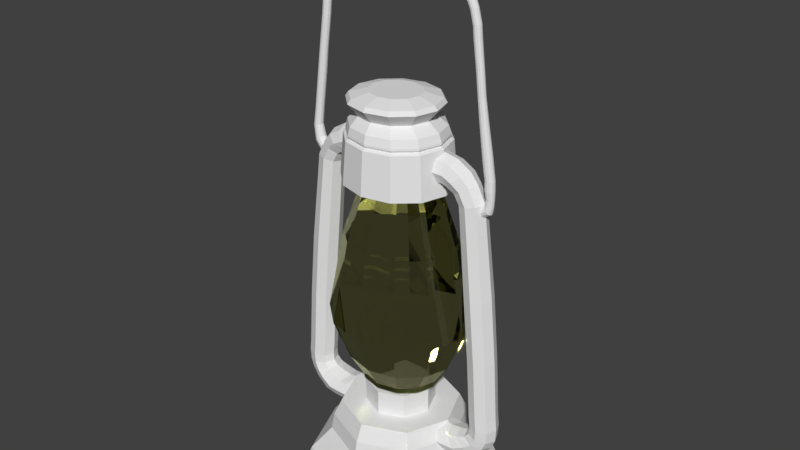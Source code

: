 # Source: lantern.blend  (saved by Blender 2.77.0; exported with 4.5.12 LTS)
import bpy
from mathutils import Matrix  # noqa: F401  (used for matrix-valued properties, if any)

bpy.ops.wm.read_factory_settings(use_empty=True)
scene = bpy.context.scene
scene.name = 'Scene'

# ---- collections
col_collection_1 = bpy.data.collections.new('Collection 1'); scene.collection.children.link(col_collection_1)

# ---- materials (node trees are filled in below, after node groups)
mat_lanternglass = bpy.data.materials.new('lanternglass')
mat_lanternglass.alpha_threshold = 0.0
mat_lanternglass.diffuse_color = (0.6038, 0.5249, 0.06738, 1.0)
mat_lanternglass.roughness = 0.5
mat_lanternbase = bpy.data.materials.new('lanternBase')
mat_lanternbase.alpha_threshold = 0.0
mat_lanternbase.diffuse_color = (0.2195, 0.1248, 0.04231, 1.0)
mat_lanternbase.specular_color = (0.0, 0.0, 0.0)
mat_lanternbase.roughness = 0.5
mat_woodlanter = bpy.data.materials.new('woodLanter')
mat_woodlanter.alpha_threshold = 0.0
mat_woodlanter.diffuse_color = (0.07668, 0.05069, 0.01186, 1.0)
mat_woodlanter.specular_color = (0.0, 0.0, 0.0)
mat_woodlanter.roughness = 0.5
mat_handlelantern = bpy.data.materials.new('handleLantern')
mat_handlelantern.alpha_threshold = 0.0
mat_handlelantern.diffuse_color = (0.137, 0.07641, 0.0173, 1.0)
mat_handlelantern.specular_color = (0.0, 0.0, 0.0)
mat_handlelantern.roughness = 0.5
mat_metalliclanter = bpy.data.materials.new('metallicLanter')
mat_metalliclanter.alpha_threshold = 0.0
mat_metalliclanter.diffuse_color = (0.03511, 0.03247, 0.01091, 1.0)
mat_metalliclanter.specular_color = (0.0, 0.0, 0.0)
mat_metalliclanter.roughness = 0.5

# ---- material node trees
mat_lanternglass.use_nodes = True; mat_lanternglass.node_tree.nodes.clear()
_N = mat_lanternglass.node_tree.nodes; _L = mat_lanternglass.node_tree.links
n0 = _N.new('ShaderNodeOutputMaterial'); n0.name = 'Material Output'; n0.location = (300, 300)
n1 = _N.new('ShaderNodeBsdfGlass'); n1.name = 'Glass BSDF'; n1.location = (10, 300)
n1.distribution = 'BECKMANN'
n1.inputs[0].default_value = (0.8, 0.7986, 0.5047, 1.0)
n1.inputs[2].default_value = 1.45
n2 = _N.new('ShaderNodeBsdfGlass'); n2.name = 'Glass BSDF.001'; n2.location = (100, 200)
n2.distribution = 'BECKMANN'
n2.inputs[2].default_value = 1.45
_L.new(n1.outputs[0], n0.inputs[0])
_L.new(n2.outputs[0], n0.inputs[1])
n0.is_active_output = True
mat_lanternbase.use_nodes = True; mat_lanternbase.node_tree.nodes.clear()
_N = mat_lanternbase.node_tree.nodes; _L = mat_lanternbase.node_tree.links
n0 = _N.new('ShaderNodeOutputMaterial'); n0.name = 'Material Output'; n0.location = (300, 300)
n1 = _N.new('ShaderNodeBsdfDiffuse'); n1.name = 'Diffuse BSDF'; n1.location = (10, 300)
n2 = _N.new('ShaderNodeBsdfDiffuse'); n2.name = 'Diffuse BSDF.001'; n2.location = (100, 200)
n2.inputs[0].default_value = (0.2199, 0.1237, 0.04295, 1.0)
_L.new(n1.outputs[0], n0.inputs[0])
_L.new(n2.outputs[0], n0.inputs[1])
n0.is_active_output = True
mat_woodlanter.use_nodes = True; mat_woodlanter.node_tree.nodes.clear()
_N = mat_woodlanter.node_tree.nodes; _L = mat_woodlanter.node_tree.links
n0 = _N.new('ShaderNodeOutputMaterial'); n0.name = 'Material Output'; n0.location = (300, 300)
n1 = _N.new('ShaderNodeBsdfDiffuse'); n1.name = 'Diffuse BSDF'; n1.location = (10, 300)
n2 = _N.new('ShaderNodeBsdfDiffuse'); n2.name = 'Diffuse BSDF.001'; n2.location = (100, 200)
n2.inputs[0].default_value = (0.1043, 0.06856, 0.01553, 1.0)
_L.new(n1.outputs[0], n0.inputs[0])
_L.new(n2.outputs[0], n0.inputs[1])
n0.is_active_output = True
mat_handlelantern.use_nodes = True; mat_handlelantern.node_tree.nodes.clear()
_N = mat_handlelantern.node_tree.nodes; _L = mat_handlelantern.node_tree.links
n0 = _N.new('ShaderNodeOutputMaterial'); n0.name = 'Material Output'; n0.location = (300, 300)
n1 = _N.new('ShaderNodeBsdfDiffuse'); n1.name = 'Diffuse BSDF'; n1.location = (10, 300)
n2 = _N.new('ShaderNodeBsdfDiffuse'); n2.name = 'Diffuse BSDF.001'; n2.location = (100, 200)
n2.inputs[0].default_value = (0.1356, 0.07619, 0.01764, 1.0)
_L.new(n1.outputs[0], n0.inputs[0])
_L.new(n2.outputs[0], n0.inputs[1])
n0.is_active_output = True
mat_metalliclanter.use_nodes = True; mat_metalliclanter.node_tree.nodes.clear()
_N = mat_metalliclanter.node_tree.nodes; _L = mat_metalliclanter.node_tree.links
n0 = _N.new('ShaderNodeOutputMaterial'); n0.name = 'Material Output'; n0.location = (300, 300)
n1 = _N.new('ShaderNodeBsdfDiffuse'); n1.name = 'Diffuse BSDF'; n1.location = (10, 300)
_L.new(n1.outputs[0], n0.inputs[0])
n0.is_active_output = True

# ---- world
world_world = bpy.data.worlds.new('World'); scene.world = world_world
world_world.color = (0.05088, 0.05088, 0.05088)
world_world.use_sun_shadow = False
world_world.sun_shadow_jitter_overblur = 0.0
world_world.cycles.sampling_method = 'MANUAL'

# ---- meshes
me_cylinder_002 = bpy.data.meshes.new('Cylinder.002')
me_cylinder_002.from_pydata([(1.336, 1.486, -0.05913), (1.27, 1.898, -0.05136), (1.368, 1.491, -0.0504), (1.299, 1.903, -0.04367), (1.392, 1.495, -0.02654), (1.319, 1.906, -0.02266), (1.4, 1.496, 0.006043), (1.327, 1.907, 0.006043), (1.392, 1.495, 0.03863), (1.319, 1.906, 0.03474), (1.368, 1.491, 0.06248), (1.299, 1.903, 0.05575), (1.336, 1.486, 0.07121), (1.27, 1.898, 0.06344), (1.304, 1.481, 0.06248), (1.242, 1.894, 0.05575), (1.28, 1.478, 0.03863), (1.221, 1.891, 0.03474), (1.272, 1.476, 0.006043), (1.213, 1.889, 0.006043), (1.28, 1.478, -0.02654), (1.221, 1.891, -0.02266), (1.304, 1.481, -0.0504), (1.242, 1.894, -0.04367), (1.36, 1.329, -0.05913), (1.393, 1.33, -0.0504), (1.417, 1.331, -0.02654), (1.425, 1.331, 0.006043), (1.417, 1.331, 0.03863), (1.393, 1.33, 0.06248), (1.36, 1.329, 0.07121), (1.328, 1.329, 0.06248), (1.304, 1.328, 0.03863), (1.295, 1.328, 0.006043), (1.304, 1.328, -0.02654), (1.328, 1.329, -0.0504), (1.381, 1.216, -0.05773), (1.412, 1.217, -0.04919), (1.436, 1.217, -0.02584), (1.444, 1.217, 0.006043), (1.436, 1.217, 0.03793), (1.412, 1.217, 0.06127), (1.381, 1.216, 0.06982), (1.349, 1.215, 0.06127), (1.325, 1.215, 0.03793), (1.317, 1.215, 0.006043), (1.325, 1.215, -0.02584), (1.349, 1.215, -0.04919), (1.385, 1.086, -0.05913), (1.417, 1.086, -0.0504), (1.441, 1.087, -0.02654), (1.45, 1.087, 0.006043), (1.441, 1.087, 0.03863), (1.417, 1.086, 0.06248), (1.385, 1.086, 0.07121), (1.352, 1.085, 0.06248), (1.328, 1.084, 0.03863), (1.32, 1.084, 0.006043), (1.328, 1.084, -0.02654), (1.352, 1.085, -0.0504), (1.395, 0.9799, -0.0491), (1.422, 0.9751, -0.04171), (1.442, 0.9715, -0.02153), (1.449, 0.9703, 0.006043), (1.442, 0.9715, 0.03361), (1.422, 0.9751, 0.05379), (1.395, 0.9799, 0.06118), (1.368, 0.9847, 0.05379), (1.348, 0.9882, 0.03361), (1.341, 0.9895, 0.006043), (1.348, 0.9882, -0.02153), (1.368, 0.9847, -0.04171), (1.388, 0.9022, -0.05316), (1.416, 0.8924, -0.04523), (1.436, 0.8853, -0.02356), (1.444, 0.8827, 0.006043), (1.436, 0.8853, 0.03564), (1.416, 0.8924, 0.05731), (1.388, 0.9022, 0.06525), (1.36, 0.9119, 0.05731), (1.34, 0.9191, 0.03564), (1.332, 0.9217, 0.006043), (1.34, 0.9191, -0.02356), (1.36, 0.9119, -0.04523), (1.38, 0.8409, -0.06107), (1.403, 0.8165, -0.05208), (1.42, 0.7986, -0.02751), (1.426, 0.792, 0.006043), (1.42, 0.7986, 0.0396), (1.403, 0.8165, 0.06417), (1.38, 0.8409, 0.07316), (1.357, 0.8653, 0.06417), (1.34, 0.8832, 0.0396), (1.334, 0.8897, 0.006043), (1.34, 0.8832, -0.02751), (1.357, 0.8653, -0.05208), (1.301, 0.7909, -0.061), (1.311, 0.7592, -0.05056), (1.318, 0.7369, -0.02495), (1.32, 0.7298, 0.008965), (1.318, 0.7399, 0.0421), (1.31, 0.7645, 0.06557), (1.301, 0.7969, 0.07309), (1.291, 0.8286, 0.06264), (1.284, 0.8509, 0.03704), (1.281, 0.858, 0.003121), (1.284, 0.8479, -0.03001), (1.291, 0.8233, -0.05348), (1.227, 2.192, -0.04533), (1.253, 2.196, -0.03845), (1.271, 2.199, -0.01964), (1.278, 2.2, 0.006043), (1.271, 2.199, 0.03173), (1.253, 2.196, 0.05053), (1.227, 2.192, 0.05742), (1.202, 2.188, 0.05053), (1.184, 2.185, 0.03173), (1.177, 2.184, 0.006043), (1.184, 2.185, -0.01964), (1.202, 2.188, -0.03845), (1.193, 2.5, -0.04533), (1.218, 2.504, -0.03845), (1.237, 2.507, -0.01964), (1.244, 2.508, 0.006043), (1.237, 2.507, 0.03173), (1.218, 2.504, 0.05053), (1.193, 2.5, 0.05742), (1.168, 2.496, 0.05053), (1.149, 2.493, 0.03173), (1.142, 2.492, 0.006043), (1.149, 2.493, -0.01964), (1.168, 2.496, -0.03845), (1.148, 2.853, -0.04818), (1.175, 2.851, -0.04091), (1.195, 2.85, -0.02107), (1.202, 2.849, 0.006043), (1.195, 2.85, 0.03315), (1.175, 2.851, 0.053), (1.148, 2.853, 0.06026), (1.121, 2.855, 0.053), (1.101, 2.857, 0.03315), (1.094, 2.857, 0.006043), (1.101, 2.857, -0.02107), (1.121, 2.855, -0.04091), (1.133, 3.012, -0.04818), (1.159, 3.019, -0.04091), (1.178, 3.025, -0.02107), (1.185, 3.027, 0.006043), (1.178, 3.025, 0.03315), (1.159, 3.019, 0.053), (1.133, 3.012, 0.06026), (1.107, 3.004, 0.053), (1.088, 2.999, 0.03315), (1.081, 2.997, 0.006043), (1.088, 2.999, -0.02107), (1.107, 3.004, -0.04091), (1.088, 3.189, -0.04818), (1.113, 3.197, -0.04091), (1.132, 3.203, -0.02107), (1.139, 3.206, 0.006043), (1.132, 3.203, 0.03315), (1.113, 3.197, 0.053), (1.088, 3.189, 0.06026), (1.062, 3.181, 0.053), (1.043, 3.175, 0.03315), (1.036, 3.173, 0.006043), (1.043, 3.175, -0.02107), (1.062, 3.181, -0.04091), (1.045, 3.289, -0.05313), (1.067, 3.309, -0.0452), (1.082, 3.324, -0.02354), (1.088, 3.33, 0.006043), (1.082, 3.324, 0.03563), (1.067, 3.309, 0.05729), (1.045, 3.289, 0.06521), (1.024, 3.269, 0.05729), (1.008, 3.254, 0.03563), (1.002, 3.248, 0.006043), (1.008, 3.254, -0.02354), (1.024, 3.269, -0.0452), (0.9581, 3.4, -0.06333), (0.9833, 3.424, -0.05404), (1.002, 3.442, -0.02864), (1.009, 3.448, 0.006043), (1.002, 3.442, 0.04073), (0.9833, 3.424, 0.06612), (0.9581, 3.4, 0.07542), (0.9329, 3.376, 0.06612), (0.9145, 3.359, 0.04073), (0.9077, 3.353, 0.006043), (0.9145, 3.359, -0.02864), (0.9329, 3.376, -0.05404), (0.8059, 3.528, -0.0608), (0.8302, 3.551, -0.05184), (0.848, 3.568, -0.02738), (0.8545, 3.574, 0.006043), (0.848, 3.568, 0.03946), (0.8302, 3.551, 0.06393), (0.8059, 3.528, 0.07288), (0.7816, 3.505, 0.06393), (0.7639, 3.488, 0.03946), (0.7573, 3.482, 0.006043), (0.7639, 3.488, -0.02738), (0.7816, 3.505, -0.05184), (0.6891, 3.616, -0.0608), (0.7082, 3.644, -0.05184), (0.7222, 3.664, -0.02738), (0.7274, 3.671, 0.006043), (0.7222, 3.664, 0.03946), (0.7082, 3.644, 0.06393), (0.6891, 3.616, 0.07288), (0.6699, 3.589, 0.06393), (0.6559, 3.569, 0.03946), (0.6508, 3.561, 0.006043), (0.6559, 3.569, -0.02738), (0.6699, 3.589, -0.05184), (0.5283, 3.706, -0.05204), (0.545, 3.73, -0.04425), (0.5572, 3.747, -0.023), (0.5616, 3.754, 0.006042), (0.5572, 3.747, 0.03508), (0.545, 3.73, 0.05634), (0.5283, 3.706, 0.06412), (0.5117, 3.682, 0.05634), (0.4995, 3.665, 0.03508), (0.4951, 3.658, 0.006042), (0.4995, 3.665, -0.023), (0.5117, 3.682, -0.04425), (0.4287, 3.773, -0.04952), (0.4446, 3.795, -0.04207), (0.4562, 3.812, -0.02174), (0.4605, 3.818, 0.006042), (0.4562, 3.812, 0.03382), (0.4446, 3.795, 0.05416), (0.4287, 3.773, 0.0616), (0.4128, 3.75, 0.05416), (0.4011, 3.733, 0.03382), (0.3968, 3.727, 0.006042), (0.4011, 3.733, -0.02174), (0.4128, 3.75, -0.04207), (0.2829, 3.862, -0.05866), (0.2935, 3.892, -0.04999), (0.3013, 3.915, -0.02631), (0.3042, 3.923, 0.006042), (0.3013, 3.915, 0.03839), (0.2935, 3.892, 0.06208), (0.2829, 3.862, 0.07074), (0.2722, 3.831, 0.06208), (0.2644, 3.809, 0.03839), (0.2616, 3.801, 0.006042), (0.2644, 3.809, -0.02631), (0.2722, 3.831, -0.04999), (0.2642, 3.868, -0.05866), (0.2717, 3.9, -0.04999), (0.2772, 3.923, -0.02631), (0.2792, 3.931, 0.006042), (0.2772, 3.923, 0.03839), (0.2717, 3.9, 0.06208), (0.2642, 3.868, 0.07074), (0.2567, 3.837, 0.06208), (0.2512, 3.814, 0.03839), (0.2492, 3.805, 0.006042), (0.2512, 3.814, -0.02631), (0.2567, 3.837, -0.04999), (0.1862, 3.887, -0.06267), (0.1871, 3.921, -0.05346), (0.1877, 3.946, -0.02831), (0.188, 3.956, 0.006042), (0.1877, 3.946, 0.0404), (0.1871, 3.921, 0.06554), (0.1862, 3.887, 0.07475), (0.1853, 3.853, 0.06554), (0.1846, 3.827, 0.0404), (0.1844, 3.818, 0.006042), (0.1846, 3.827, -0.02831), (0.1853, 3.853, -0.05346), (0.05023, 3.89, -0.05819), (0.05107, 3.923, -0.04958), (0.05169, 3.946, -0.02607), (0.05192, 3.955, 0.006042), (0.05169, 3.946, 0.03816), (0.05107, 3.923, 0.06167), (0.05023, 3.89, 0.07027), (0.04939, 3.858, 0.06167), (0.04877, 3.835, 0.03816), (0.04854, 3.826, 0.006042), (0.04877, 3.835, -0.02607), (0.04939, 3.858, -0.04958), (-0.14, 3.866, -0.06184), (-0.1467, 3.899, -0.05274), (-0.1517, 3.923, -0.0279), (-0.1535, 3.932, 0.006042), (-0.1517, 3.923, 0.03998), (-0.1467, 3.899, 0.06483), (-0.14, 3.866, 0.07392), (-0.1333, 3.832, 0.06483), (-0.1284, 3.808, 0.03998), (-0.1266, 3.799, 0.006042), (-0.1284, 3.808, -0.0279), (-0.1333, 3.832, -0.05274), (-0.3489, 3.824, -0.06184), (-0.3622, 3.855, -0.05274), (-0.3719, 3.878, -0.0279), (-0.3755, 3.886, 0.006041), (-0.3719, 3.878, 0.03998), (-0.3622, 3.855, 0.06483), (-0.3489, 3.824, 0.07392), (-0.3356, 3.792, 0.06483), (-0.3259, 3.769, 0.03998), (-0.3223, 3.761, 0.006041), (-0.3259, 3.769, -0.0279), (-0.3356, 3.792, -0.05274), (-0.5775, 3.715, -0.06184), (-0.5958, 3.743, -0.05274), (-0.6093, 3.764, -0.0279), (-0.6142, 3.772, 0.006041), (-0.6093, 3.764, 0.03998), (-0.5958, 3.743, 0.06482), (-0.5775, 3.715, 0.07392), (-0.5592, 3.686, 0.06482), (-0.5457, 3.665, 0.03998), (-0.5408, 3.658, 0.006041), (-0.5457, 3.665, -0.0279), (-0.5592, 3.686, -0.05274), (-0.6524, 3.646, -0.05545), (-0.6691, 3.672, -0.04721), (-0.6812, 3.691, -0.02471), (-0.6857, 3.698, 0.006041), (-0.6812, 3.691, 0.03679), (-0.6691, 3.672, 0.0593), (-0.6524, 3.646, 0.06753), (-0.6358, 3.62, 0.0593), (-0.6237, 3.601, 0.03679), (-0.6192, 3.595, 0.006041), (-0.6237, 3.601, -0.02471), (-0.6358, 3.62, -0.04721), (-0.818, 3.546, -0.04956), (-0.8331, 3.569, -0.04211), (-0.8442, 3.586, -0.02176), (-0.8482, 3.593, 0.006041), (-0.8442, 3.586, 0.03384), (-0.8331, 3.569, 0.05419), (-0.818, 3.546, 0.06164), (-0.8029, 3.523, 0.05419), (-0.7919, 3.506, 0.03384), (-0.7879, 3.499, 0.006041), (-0.7919, 3.506, -0.02176), (-0.8029, 3.523, -0.04211), (-0.9402, 3.437, -0.04956), (-0.9603, 3.456, -0.04211), (-0.975, 3.47, -0.02176), (-0.9804, 3.475, 0.006041), (-0.975, 3.47, 0.03384), (-0.9603, 3.456, 0.05419), (-0.9402, 3.437, 0.06164), (-0.9202, 3.417, 0.05419), (-0.9055, 3.403, 0.03384), (-0.9001, 3.398, 0.006041), (-0.9055, 3.403, -0.02176), (-0.9202, 3.417, -0.04211), (-1.055, 3.268, -0.04956), (-1.082, 3.274, -0.04211), (-1.102, 3.279, -0.02176), (-1.109, 3.281, 0.006041), (-1.102, 3.279, 0.03384), (-1.082, 3.274, 0.05419), (-1.055, 3.268, 0.06164), (-1.028, 3.261, 0.05419), (-1.008, 3.256, 0.03384), (-1.001, 3.254, 0.006041), (-1.008, 3.256, -0.02176), (-1.028, 3.261, -0.04211), (-1.085, 3.087, -0.04956), (-1.113, 3.089, -0.04211), (-1.133, 3.091, -0.02176), (-1.14, 3.091, 0.006041), (-1.133, 3.091, 0.03384), (-1.113, 3.089, 0.05419), (-1.085, 3.087, 0.06164), (-1.057, 3.085, 0.05419), (-1.037, 3.084, 0.03384), (-1.029, 3.083, 0.006041), (-1.037, 3.084, -0.02176), (-1.057, 3.085, -0.04211), (-1.124, 2.717, -0.04956), (-1.152, 2.721, -0.04211), (-1.172, 2.724, -0.02176), (-1.179, 2.725, 0.00604), (-1.172, 2.724, 0.03384), (-1.152, 2.721, 0.05419), (-1.124, 2.717, 0.06164), (-1.097, 2.714, 0.05419), (-1.077, 2.711, 0.03384), (-1.069, 2.71, 0.00604), (-1.077, 2.711, -0.02176), (-1.097, 2.714, -0.04211), (-1.189, 2.261, -0.04956), (-1.216, 2.263, -0.04211), (-1.237, 2.265, -0.02176), (-1.244, 2.266, 0.00604), (-1.237, 2.265, 0.03384), (-1.216, 2.263, 0.05419), (-1.189, 2.261, 0.06164), (-1.161, 2.258, 0.05419), (-1.141, 2.256, 0.03384), (-1.133, 2.255, 0.00604), (-1.141, 2.256, -0.02176), (-1.161, 2.258, -0.04211), (-1.225, 1.959, -0.05272), (-1.255, 1.961, -0.04484), (-1.276, 1.963, -0.02334), (-1.284, 1.964, 0.00604), (-1.276, 1.963, 0.03542), (-1.255, 1.961, 0.05692), (-1.225, 1.959, 0.06479), (-1.196, 1.956, 0.05692), (-1.175, 1.954, 0.03542), (-1.167, 1.953, 0.00604), (-1.175, 1.954, -0.02334), (-1.196, 1.956, -0.04484), (-1.294, 1.444, -0.05272), (-1.324, 1.441, -0.04484), (-1.345, 1.439, -0.02334), (-1.353, 1.438, 0.006039), (-1.345, 1.439, 0.03542), (-1.324, 1.441, 0.05692), (-1.294, 1.444, 0.06479), (-1.265, 1.446, 0.05692), (-1.244, 1.448, 0.03542), (-1.236, 1.449, 0.006039), (-1.244, 1.448, -0.02334), (-1.265, 1.446, -0.04484), (-1.323, 1.23, -0.05732), (-1.354, 1.223, -0.04883), (-1.376, 1.218, -0.02564), (-1.385, 1.216, 0.006039), (-1.376, 1.218, 0.03772), (-1.354, 1.223, 0.06091), (-1.323, 1.23, 0.0694), (-1.292, 1.237, 0.06091), (-1.269, 1.242, 0.03772), (-1.261, 1.244, 0.006039), (-1.269, 1.242, -0.02564), (-1.292, 1.237, -0.04883), (-1.288, 1.045, -0.07091), (-1.318, 1.022, -0.0606), (-1.341, 1.005, -0.03244), (-1.349, 0.9985, 0.006039), (-1.341, 1.005, 0.04451), (-1.318, 1.022, 0.07268), (-1.288, 1.045, 0.08299), (-1.257, 1.069, 0.07268), (-1.235, 1.086, 0.04451), (-1.227, 1.092, 0.006039), (-1.235, 1.086, -0.03244), (-1.257, 1.069, -0.0606), (-1.22, 0.9571, -0.07091), (-1.238, 0.9229, -0.0606), (-1.25, 0.8979, -0.03244), (-1.255, 0.8888, 0.006039), (-1.25, 0.8979, 0.04451), (-1.238, 0.9229, 0.07268), (-1.22, 0.9571, 0.08299), (-1.202, 0.9913, 0.07268), (-1.189, 1.016, 0.04451), (-1.184, 1.025, 0.006039), (-1.189, 1.016, -0.03244), (-1.202, 0.9913, -0.0606), (0.0294, 0.8674, -0.6721), (0.01851, 1.616, -0.5644), (0.4018, 0.858, -0.5782), (0.3338, 1.616, -0.4848), (0.6743, 0.8511, -0.3215), (0.5645, 1.616, -0.2676), (0.7741, 0.8486, 0.0291), (0.649, 1.616, 0.0291), (0.6743, 0.8511, 0.3797), (0.5645, 1.616, 0.3258), (0.4018, 0.858, 0.6364), (0.3338, 1.616, 0.543), (0.0294, 0.8674, 0.7303), (0.01851, 1.616, 0.6226), (-0.3429, 0.8767, 0.6364), (-0.2967, 1.616, 0.543), (-0.6155, 0.8836, 0.3797), (-0.5275, 1.616, 0.3258), (-0.7153, 0.8861, 0.0291), (-0.612, 1.616, 0.0291), (-0.6155, 0.8836, -0.3215), (-0.5275, 1.616, -0.2676), (-0.3429, 0.8767, -0.5782), (-0.2967, 1.616, -0.4848), (0.02591, 1.44, -0.6267), (0.3743, 1.439, -0.5389), (0.6293, 1.437, -0.2988), (0.7226, 1.437, 0.0291), (0.6293, 1.437, 0.357), (0.3743, 1.439, 0.5971), (0.02591, 1.44, 0.6849), (-0.3225, 1.442, 0.5971), (-0.5775, 1.443, 0.357), (-0.6708, 1.444, 0.0291), (-0.5775, 1.443, -0.2988), (-0.3225, 1.442, -0.5389), (0.02565, 1.492, -0.5971), (0.3582, 1.491, -0.5132), (0.6017, 1.49, -0.284), (0.6908, 1.49, 0.0291), (0.6017, 1.49, 0.3422), (0.3582, 1.491, 0.5714), (0.02565, 1.492, 0.6553), (-0.307, 1.494, 0.5714), (-0.5504, 1.494, 0.3422), (-0.6396, 1.495, 0.0291), (-0.5504, 1.494, -0.284), (-0.307, 1.494, -0.5132), (0.3502, 1.465, -0.4999), (0.5878, 1.464, -0.2763), (0.6747, 1.464, 0.0291), (0.5878, 1.464, 0.3345), (0.3502, 1.465, 0.5581), (0.02578, 1.466, 0.6399), (-0.2987, 1.468, 0.5581), (-0.5362, 1.469, 0.3345), (-0.6231, 1.469, 0.0291), (-0.5362, 1.469, -0.2763), (-0.2987, 1.468, -0.4999), (0.02578, 1.466, -0.5817), (0.02537, 1.515, -0.5949), (0.3568, 1.514, -0.5113), (0.5994, 1.514, -0.2829), (0.6883, 1.513, 0.0291), (0.5994, 1.514, 0.3411), (0.3568, 1.514, 0.5695), (0.02537, 1.515, 0.6531), (-0.3061, 1.515, 0.5695), (-0.5487, 1.516, 0.3411), (-0.6375, 1.516, 0.0291), (-0.5487, 1.516, -0.2829), (-0.3061, 1.515, -0.5113), (-0.00782, 1.731, -0.4388), (0.2408, 1.731, -0.3761), (0.4227, 1.731, -0.2049), (0.4893, 1.731, 0.0291), (0.4227, 1.731, 0.2631), (0.2408, 1.731, 0.4343), (-0.00782, 1.731, 0.497), (-0.2564, 1.731, 0.4343), (-0.4384, 1.731, 0.2631), (-0.505, 1.731, 0.0291), (-0.4384, 1.731, -0.2049), (-0.2564, 1.731, -0.3761), (-0.00782, 1.892, -0.5654), (0.308, 1.892, -0.4857), (0.5392, 1.892, -0.2681), (0.6238, 1.892, 0.0291), (0.5392, 1.892, 0.3263), (0.308, 1.892, 0.544), (-0.00782, 1.892, 0.6236), (-0.3236, 1.892, 0.544), (-0.5548, 1.892, 0.3264), (-0.6394, 1.892, 0.0291), (-0.5548, 1.892, -0.2681), (-0.3236, 1.892, -0.4857), (-0.00782, 1.949, -0.5289), (0.2886, 1.949, -0.4542), (0.5056, 1.949, -0.2499), (0.585, 1.949, 0.0291), (0.5056, 1.949, 0.3081), (0.2886, 1.949, 0.5124), (-0.00782, 1.949, 0.5871), (-0.3042, 1.949, 0.5124), (-0.5212, 1.949, 0.3081), (-0.6007, 1.949, 0.0291), (-0.5212, 1.949, -0.2499), (-0.3042, 1.949, -0.4542), (-0.00782, 2.012, -0.3056), (0.17, 2.012, -0.2607), (0.3001, 2.012, -0.1382), (0.3477, 2.012, 0.0291), (0.3001, 2.012, 0.1964), (0.17, 2.012, 0.3189), (-0.00782, 2.012, 0.3638), (-0.1856, 2.012, 0.3189), (-0.3157, 2.012, 0.1964), (-0.3634, 2.012, 0.0291), (-0.3157, 2.012, -0.1382), (-0.1856, 2.012, -0.2607), (-1.367, -2.085, 0.1937), (-1.312, -1.261, 0.1939), (-1.501, -2.071, 0.1374), (-1.446, -1.246, 0.1376), (-1.556, -2.065, 0.0025), (-1.501, -1.24, 0.002703), (-1.5, -2.071, -0.132), (-1.445, -1.246, -0.1318), (-1.366, -2.085, -0.1873), (-1.311, -1.261, -0.1871), (-1.232, -2.1, -0.131), (-1.177, -1.275, -0.1308), (-1.177, -2.106, 0.003894), (-1.122, -1.281, 0.004096), (-1.233, -2.1, 0.1384), (-1.178, -1.275, 0.1386), (-1.384, -2.235, 0.1936), (-1.518, -2.23, 0.1373), (-1.573, -2.228, 0.002437), (-1.517, -2.23, -0.132), (-1.382, -2.235, -0.1873), (-1.248, -2.24, -0.131), (-1.193, -2.242, 0.003838), (-1.249, -2.24, 0.1383), (-1.373, -2.371, 0.1936), (-1.507, -2.388, 0.1374), (-1.562, -2.396, 0.00248), (-1.506, -2.388, -0.132), (-1.372, -2.371, -0.1873), (-1.239, -2.353, -0.131), (-1.184, -2.346, 0.00387), (-1.24, -2.353, 0.1383), (-1.315, -2.466, 0.2063), (-1.453, -2.504, 0.1464), (-1.51, -2.52, 0.002669), (-1.452, -2.504, -0.1406), (-1.314, -2.466, -0.1995), (-1.176, -2.428, -0.1396), (-1.119, -2.413, 0.004109), (-1.177, -2.428, 0.1474), (-1.206, -2.546, 0.2313), (-1.349, -2.619, 0.1641), (-1.407, -2.65, 0.003047), (-1.347, -2.619, -0.1576), (-1.204, -2.546, -0.2237), (-1.061, -2.473, -0.1565), (-1.002, -2.443, 0.004538), (-1.062, -2.473, 0.1652), (-1.206, -2.546, 0.2313), (-1.349, -2.619, 0.1641), (-1.407, -2.65, 0.003047), (-1.347, -2.619, -0.1576), (-1.204, -2.546, -0.2237), (-1.061, -2.473, -0.1565), (-1.002, -2.443, 0.004538), (-1.062, -2.473, 0.1652), (-1.054, -2.623, 0.2496), (-1.184, -2.736, 0.1773), (-1.238, -2.783, 0.00367), (-1.183, -2.736, -0.1695), (-1.052, -2.623, -0.2409), (-0.921, -2.509, -0.1686), (-0.8674, -2.462, 0.005034), (-0.9223, -2.509, 0.1782), (-0.91, -2.629, 0.2501), (-1.023, -2.759, 0.1779), (-1.07, -2.814, 0.004289), (-1.022, -2.759, -0.1689), (-0.9082, -2.629, -0.2404), (-0.7948, -2.498, -0.1681), (-0.7483, -2.443, 0.005473), (-0.7961, -2.498, 0.1787), (-0.7372, -2.631, 0.2508), (-0.8506, -2.762, 0.1785), (-0.8971, -2.816, 0.004925), (-0.8494, -2.762, -0.1683), (-0.7354, -2.631, -0.2397), (-0.622, -2.5, -0.1675), (-0.5755, -2.446, 0.006109), (-0.6233, -2.5, 0.1793), (-1.231, -0.3774, 0.1942), (-1.364, -0.3629, 0.1379), (-1.419, -0.3569, 0.003003), (-1.363, -0.3629, -0.1315), (-1.229, -0.3774, -0.1868), (-1.095, -0.3919, -0.1305), (-1.041, -0.3978, 0.004397), (-1.096, -0.3919, 0.1389), (-1.111, 0.7253, 0.1785), (-1.234, 0.7385, 0.127), (-1.284, 0.744, 0.0035), (-1.233, 0.7385, -0.1196), (-1.11, 0.7253, -0.1702), (-0.9877, 0.712, -0.1187), (-0.9374, 0.7065, 0.004776), (-0.9886, 0.712, 0.1279), (-1.097, 0.8576, 0.1785), (-1.218, 0.8811, 0.127), (-1.268, 0.8909, 0.003561), (-1.217, 0.8811, -0.1195), (-1.096, 0.8576, -0.1702), (-0.975, 0.8341, -0.1186), (-0.9253, 0.8243, 0.004821), (-0.9759, 0.8341, 0.1279), (-1.006, 1.028, 0.1789), (-1.112, 1.09, 0.1274), (-1.156, 1.116, 0.003973), (-1.111, 1.09, -0.1191), (-1.005, 1.028, -0.1698), (-0.8988, 0.965, -0.1184), (-0.8552, 0.939, 0.005079), (-0.8997, 0.965, 0.1282), (-0.8965, 1.126, 0.2022), (-1.007, 1.21, 0.144), (-1.052, 1.246, 0.004353), (-1.006, 1.21, -0.1349), (-0.8951, 1.126, -0.1923), (-0.7846, 1.041, -0.1341), (-0.7393, 1.005, 0.005505), (-0.7856, 1.041, 0.1448), (-0.7712, 1.185, 0.2026), (-0.832, 1.31, 0.1446), (-0.8568, 1.362, 0.005073), (-0.831, 1.31, -0.1343), (-0.7698, 1.185, -0.1918), (-0.709, 1.059, -0.1338), (-0.6842, 1.007, 0.005708), (-0.71, 1.059, 0.1451), (-0.6346, 1.196, 0.2163), (-0.6237, 1.345, 0.1547), (-0.6187, 1.406, 0.005949), (-0.6226, 1.345, -0.1428), (-0.6331, 1.196, -0.2045), (-0.644, 1.048, -0.1429), (-0.649, 0.9865, 0.005838), (-0.6451, 1.048, 0.1546), (1.424, -2.085, -0.1865), (1.369, -1.261, -0.1865), (1.558, -2.071, -0.1307), (1.503, -1.246, -0.1307), (1.613, -2.065, 0.003973), (1.558, -1.24, 0.003973), (1.558, -2.071, 0.1386), (1.503, -1.246, 0.1386), (1.424, -2.085, 0.1944), (1.369, -1.261, 0.1944), (1.29, -2.1, 0.1386), (1.235, -1.275, 0.1386), (1.235, -2.106, 0.003973), (1.179, -1.281, 0.003973), (1.29, -2.1, -0.1307), (1.235, -1.275, -0.1307), (1.44, -2.235, -0.1865), (1.575, -2.23, -0.1307), (1.63, -2.228, 0.003973), (1.575, -2.23, 0.1386), (1.44, -2.235, 0.1944), (1.306, -2.24, 0.1386), (1.25, -2.242, 0.003973), (1.306, -2.24, -0.1307), (1.43, -2.371, -0.1865), (1.563, -2.388, -0.1307), (1.619, -2.396, 0.003973), (1.563, -2.388, 0.1386), (1.43, -2.371, 0.1944), (1.296, -2.353, 0.1386), (1.241, -2.346, 0.003973), (1.296, -2.353, -0.1307), (1.372, -2.466, -0.1989), (1.51, -2.504, -0.1395), (1.567, -2.52, 0.003973), (1.51, -2.504, 0.1475), (1.372, -2.466, 0.2069), (1.233, -2.428, 0.1475), (1.176, -2.413, 0.003973), (1.233, -2.428, -0.1395), (1.262, -2.546, -0.2235), (1.405, -2.619, -0.1569), (1.464, -2.65, 0.003973), (1.405, -2.619, 0.1648), (1.262, -2.546, 0.2315), (1.119, -2.473, 0.1648), (1.059, -2.443, 0.003973), (1.119, -2.473, -0.1569), (1.262, -2.546, -0.2235), (1.405, -2.619, -0.1569), (1.464, -2.65, 0.003973), (1.405, -2.619, 0.1648), (1.262, -2.546, 0.2315), (1.119, -2.473, 0.1648), (1.059, -2.443, 0.003973), (1.119, -2.473, -0.1569), (1.11, -2.623, -0.2413), (1.241, -2.736, -0.1694), (1.295, -2.783, 0.003973), (1.241, -2.736, 0.1774), (1.11, -2.623, 0.2492), (0.9789, -2.509, 0.1774), (0.9246, -2.462, 0.003973), (0.9789, -2.509, -0.1694), (0.9664, -2.629, -0.2413), (1.08, -2.759, -0.1694), (1.127, -2.814, 0.003973), (1.08, -2.759, 0.1774), (0.9664, -2.629, 0.2492), (0.8527, -2.498, 0.1774), (0.8056, -2.443, 0.003973), (0.8527, -2.498, -0.1694), (0.7936, -2.631, -0.2413), (0.9072, -2.762, -0.1694), (0.9543, -2.816, 0.003973), (0.9072, -2.762, 0.1774), (0.7936, -2.631, 0.2492), (0.6799, -2.5, 0.1774), (0.6328, -2.446, 0.003973), (0.6799, -2.5, -0.1694), (1.287, -0.3774, -0.1865), (1.421, -0.3629, -0.1307), (1.476, -0.3569, 0.003973), (1.421, -0.3629, 0.1386), (1.287, -0.3774, 0.1944), (1.153, -0.3919, 0.1386), (1.098, -0.3978, 0.003973), (1.153, -0.3919, -0.1307), (1.168, 0.7253, -0.1704), (1.291, 0.7385, -0.1193), (1.341, 0.744, 0.003973), (1.291, 0.7385, 0.1273), (1.168, 0.7253, 0.1783), (1.045, 0.712, 0.1273), (0.9947, 0.7065, 0.003973), (1.045, 0.712, -0.1193), (1.154, 0.8576, -0.1704), (1.275, 0.8811, -0.1193), (1.325, 0.8909, 0.003973), (1.275, 0.8811, 0.1273), (1.154, 0.8576, 0.1783), (1.033, 0.8341, 0.1273), (0.9825, 0.8243, 0.003973), (1.033, 0.8341, -0.1193), (1.063, 1.028, -0.1704), (1.169, 1.09, -0.1193), (1.213, 1.116, 0.003973), (1.169, 1.09, 0.1273), (1.063, 1.028, 0.1783), (0.9565, 0.965, 0.1273), (0.9125, 0.939, 0.003973), (0.9565, 0.965, -0.1193), (0.953, 1.126, -0.1933), (1.064, 1.21, -0.1355), (1.11, 1.246, 0.003973), (1.064, 1.21, 0.1434), (0.953, 1.126, 0.2012), (0.8424, 1.041, 0.1434), (0.7965, 1.005, 0.003973), (0.8424, 1.041, -0.1355), (0.8277, 1.185, -0.1933), (0.8888, 1.31, -0.1355), (0.914, 1.362, 0.003973), (0.8888, 1.31, 0.1434), (0.8277, 1.185, 0.2012), (0.7667, 1.059, 0.1434), (0.7415, 1.007, 0.003973), (0.7667, 1.059, -0.1355), (0.6911, 1.196, -0.2064), (0.6804, 1.345, -0.1448), (0.676, 1.406, 0.003973), (0.6804, 1.345, 0.1527), (0.6911, 1.196, 0.2144), (0.7018, 1.048, 0.1527), (0.7062, 0.9865, 0.003973), (0.7018, 1.048, -0.1448), (0.04615, -3.549, -1.388), (0.04615, -2.876, -0.9548), (1.028, -3.549, -0.9817), (0.7213, -2.876, -0.6751), (1.434, -3.549, -4.702e-07), (1.001, -2.876, -5.226e-07), (1.028, -3.549, 0.9817), (0.7213, -2.876, 0.6751), (0.04615, -3.549, 1.388), (0.04615, -2.876, 0.9548), (-0.9355, -3.549, 0.9817), (-0.629, -2.876, 0.6751), (-1.342, -3.549, -5.474e-07), (-0.9086, -2.876, -5.757e-07), (-0.9355, -3.549, -0.9817), (-0.629, -2.876, -0.6751), (0.04615, -3.188, -1.24), (0.9232, -3.188, -0.8771), (1.287, -3.188, -4.93e-07), (0.9232, -3.188, 0.8771), (0.04615, -3.188, 1.24), (-0.8309, -3.188, 0.8771), (-1.194, -3.188, -5.621e-07), (-0.8309, -3.188, -0.8771), (0.04615, -2.423, -0.8083), (0.6177, -2.423, -0.5715), (0.8544, -2.423, -5.493e-07), (0.6177, -2.423, 0.5715), (0.04615, -2.423, 0.8083), (-0.5254, -2.423, 0.5715), (-0.7621, -2.423, -5.942e-07), (-0.5254, -2.423, -0.5715), (0.6941, -2.649, -0.648), (0.9625, -2.649, -5.343e-07), (0.04615, -2.649, 0.9163), (-0.6018, -2.649, 0.648), (-0.6018, -2.649, -0.648), (0.04615, -2.649, -0.9163), (0.6941, -2.649, 0.648), (-0.8702, -2.649, -5.853e-07), (0.04615, -2.423, -0.8083), (0.6177, -2.423, -0.5715), (0.8544, -2.423, -5.493e-07), (0.6177, -2.423, 0.5715), (0.04615, -2.423, 0.8083), (-0.5254, -2.423, 0.5715), (-0.7621, -2.423, -5.942e-07), (-0.5254, -2.423, -0.5715), (0.04615, -2.423, -0.4724), (0.3802, -2.423, -0.334), (0.5185, -2.423, -5.682e-07), (0.3802, -2.423, 0.334), (0.04615, -2.423, 0.4724), (-0.2879, -2.423, 0.334), (-0.4262, -2.423, -5.945e-07), (-0.2879, -2.423, -0.334), (0.04615, -2.086, -0.4724), (0.3802, -2.086, -0.334), (0.5185, -2.086, -5.829e-07), (0.3802, -2.086, 0.334), (0.04615, -2.086, 0.4724), (-0.2879, -2.086, 0.334), (-0.4262, -2.086, -6.092e-07), (-0.2879, -2.086, -0.334), (-0.471, 0.7949, -6.914e-08), (-0.7286, 0.07012, -3.885e-08), (-0.9554, -1.076, 2.617e-08), (-0.509, -2.003, 5.533e-08), (-0.4014, 0.7923, -0.2274), (-0.6245, 0.07012, -0.3402), (-0.8209, -1.076, -0.4395), (-0.4343, -2.003, -0.244), (0.04831, -2.357, 6.865e-08), (-0.2114, 0.7866, -0.3939), (-0.3402, 0.07012, -0.5893), (-0.4535, -1.076, -0.7613), (-0.2303, -2.003, -0.4227), (0.04831, 0.7835, -0.4548), (0.04831, 0.07012, -0.6805), (0.04831, -1.076, -0.8791), (0.04831, -2.003, -0.4881), (0.308, 0.7866, -0.3939), (0.4368, 0.07012, -0.5893), (0.5501, -1.076, -0.7613), (0.327, -2.003, -0.4227), (0.4981, 0.7923, -0.2274), (0.7211, 0.07012, -0.3402), (0.9175, -1.076, -0.4395), (0.5309, -2.003, -0.244), (0.5676, 0.7949, -5.684e-08), (0.8252, 0.07012, -2.747e-08), (1.052, -1.076, 4.086e-08), (0.6056, -2.003, 1.904e-08), (0.4981, 0.7923, 0.2274), (0.7211, 0.07012, 0.3402), (0.9175, -1.076, 0.4395), (0.5309, -2.003, 0.244), (0.308, 0.7866, 0.3939), (0.4368, 0.07012, 0.5893), (0.5501, -1.076, 0.7613), (0.327, -2.003, 0.4227), (0.04831, 0.7835, 0.4548), (0.04831, 0.07012, 0.6805), (0.04831, -1.076, 0.8791), (0.04831, -2.003, 0.4881), (-0.2114, 0.7866, 0.3939), (-0.3402, 0.07012, 0.5893), (-0.4535, -1.076, 0.7613), (-0.2303, -2.003, 0.4227), (0.04831, 0.9765, -4.325e-08), (-0.4014, 0.7923, 0.2274), (-0.6245, 0.07012, 0.3402), (-0.8209, -1.076, 0.4395), (-0.4343, -2.003, 0.244), (-0.7129, -1.638, 4.711e-08), (-0.6109, -1.638, -0.3333), (-0.3323, -1.638, -0.5774), (0.04831, -1.638, -0.6667), (0.4289, -1.638, -0.5774), (0.7075, -1.638, -0.3333), (0.8095, -1.638, 2.267e-08), (0.7075, -1.638, 0.3333), (0.4289, -1.638, 0.5774), (0.04831, -1.638, 0.6667), (-0.3323, -1.638, 0.5774), (-0.6109, -1.638, 0.3333), (-0.5162, -1.935, 5.204e-08), (-0.4406, -1.935, -0.2472), (-0.234, -1.935, -0.4282), (0.04831, -1.935, -0.4944), (0.3306, -1.935, -0.4282), (0.5372, -1.935, -0.2472), (0.6128, -1.935, 1.997e-08), (0.5372, -1.935, 0.2472), (0.3306, -1.935, 0.4282), (0.04831, -1.935, 0.4944), (-0.234, -1.935, 0.4282), (-0.4406, -1.935, 0.2472)], [], [(0, 1, 3, 2), (2, 3, 5, 4), (4, 5, 7, 6), (6, 7, 9, 8), (8, 9, 11, 10), (10, 11, 13, 12), (12, 13, 15, 14), (14, 15, 17, 16), (16, 17, 19, 18), (18, 19, 21, 20), (11, 9, 112, 113), (20, 21, 23, 22), (22, 23, 1, 0), (18, 20, 34, 33), (33, 34, 46, 45), (16, 18, 33, 32), (14, 16, 32, 31), (12, 14, 31, 30), (10, 12, 30, 29), (8, 10, 29, 28), (6, 8, 28, 27), (22, 0, 24, 35), (0, 2, 25, 24), (4, 6, 27, 26), (20, 22, 35, 34), (2, 4, 26, 25), (38, 39, 51, 50), (30, 31, 43, 42), (27, 28, 40, 39), (34, 35, 47, 46), (24, 25, 37, 36), (31, 32, 44, 43), (28, 29, 41, 40), (35, 24, 36, 47), (25, 26, 38, 37), (32, 33, 45, 44), (29, 30, 42, 41), (26, 27, 39, 38), (50, 51, 63, 62), (45, 46, 58, 57), (42, 43, 55, 54), (39, 40, 52, 51), (46, 47, 59, 58), (36, 37, 49, 48), (43, 44, 56, 55), (40, 41, 53, 52), (47, 36, 48, 59), (37, 38, 50, 49), (44, 45, 57, 56), (41, 42, 54, 53), (65, 66, 78, 77), (57, 58, 70, 69), (54, 55, 67, 66), (51, 52, 64, 63), (58, 59, 71, 70), (48, 49, 61, 60), (55, 56, 68, 67), (52, 53, 65, 64), (59, 48, 60, 71), (49, 50, 62, 61), (56, 57, 69, 68), (53, 54, 66, 65), (77, 78, 90, 89), (62, 63, 75, 74), (69, 70, 82, 81), (66, 67, 79, 78), (63, 64, 76, 75), (70, 71, 83, 82), (60, 61, 73, 72), (67, 68, 80, 79), (64, 65, 77, 76), (71, 60, 72, 83), (61, 62, 74, 73), (68, 69, 81, 80), (92, 93, 105, 104), (74, 75, 87, 86), (81, 82, 94, 93), (78, 79, 91, 90), (75, 76, 88, 87), (82, 83, 95, 94), (72, 73, 85, 84), (79, 80, 92, 91), (76, 77, 89, 88), (83, 72, 84, 95), (73, 74, 86, 85), (80, 81, 93, 92), (96, 97, 98, 99, 100, 101, 102, 103, 104, 105, 106, 107), (89, 90, 102, 101), (86, 87, 99, 98), (93, 94, 106, 105), (90, 91, 103, 102), (87, 88, 100, 99), (94, 95, 107, 106), (84, 85, 97, 96), (91, 92, 104, 103), (88, 89, 101, 100), (95, 84, 96, 107), (85, 86, 98, 97), (113, 112, 124, 125), (9, 7, 111, 112), (1, 23, 119, 108), (3, 1, 108, 109), (7, 5, 110, 111), (23, 21, 118, 119), (5, 3, 109, 110), (21, 19, 117, 118), (19, 17, 116, 117), (17, 15, 115, 116), (15, 13, 114, 115), (13, 11, 113, 114), (128, 127, 139, 140), (108, 119, 131, 120), (110, 109, 121, 122), (117, 116, 128, 129), (114, 113, 125, 126), (111, 110, 122, 123), (118, 117, 129, 130), (115, 114, 126, 127), (112, 111, 123, 124), (119, 118, 130, 131), (109, 108, 120, 121), (116, 115, 127, 128), (133, 132, 144, 145), (125, 124, 136, 137), (120, 131, 143, 132), (122, 121, 133, 134), (129, 128, 140, 141), (126, 125, 137, 138), (123, 122, 134, 135), (130, 129, 141, 142), (127, 126, 138, 139), (124, 123, 135, 136), (131, 130, 142, 143), (121, 120, 132, 133), (155, 154, 166, 167), (140, 139, 151, 152), (137, 136, 148, 149), (132, 143, 155, 144), (134, 133, 145, 146), (141, 140, 152, 153), (138, 137, 149, 150), (135, 134, 146, 147), (142, 141, 153, 154), (139, 138, 150, 151), (136, 135, 147, 148), (143, 142, 154, 155), (160, 159, 171, 172), (145, 144, 156, 157), (152, 151, 163, 164), (149, 148, 160, 161), (144, 155, 167, 156), (146, 145, 157, 158), (153, 152, 164, 165), (150, 149, 161, 162), (147, 146, 158, 159), (154, 153, 165, 166), (151, 150, 162, 163), (148, 147, 159, 160), (172, 171, 183, 184), (167, 166, 178, 179), (157, 156, 168, 169), (164, 163, 175, 176), (161, 160, 172, 173), (156, 167, 179, 168), (158, 157, 169, 170), (165, 164, 176, 177), (162, 161, 173, 174), (159, 158, 170, 171), (166, 165, 177, 178), (163, 162, 174, 175), (187, 186, 198, 199), (179, 178, 190, 191), (169, 168, 180, 181), (176, 175, 187, 188), (173, 172, 184, 185), (168, 179, 191, 180), (170, 169, 181, 182), (177, 176, 188, 189), (174, 173, 185, 186), (171, 170, 182, 183), (178, 177, 189, 190), (175, 174, 186, 187), (199, 198, 210, 211), (184, 183, 195, 196), (191, 190, 202, 203), (181, 180, 192, 193), (188, 187, 199, 200), (185, 184, 196, 197), (180, 191, 203, 192), (182, 181, 193, 194), (189, 188, 200, 201), (186, 185, 197, 198), (183, 182, 194, 195), (190, 189, 201, 202), (214, 213, 225, 226), (196, 195, 207, 208), (203, 202, 214, 215), (193, 192, 204, 205), (200, 199, 211, 212), (197, 196, 208, 209), (192, 203, 215, 204), (194, 193, 205, 206), (201, 200, 212, 213), (198, 197, 209, 210), (195, 194, 206, 207), (202, 201, 213, 214), (219, 218, 230, 231), (211, 210, 222, 223), (208, 207, 219, 220), (215, 214, 226, 227), (205, 204, 216, 217), (212, 211, 223, 224), (209, 208, 220, 221), (204, 215, 227, 216), (206, 205, 217, 218), (213, 212, 224, 225), (210, 209, 221, 222), (207, 206, 218, 219), (231, 230, 242, 243), (226, 225, 237, 238), (223, 222, 234, 235), (220, 219, 231, 232), (227, 226, 238, 239), (217, 216, 228, 229), (224, 223, 235, 236), (221, 220, 232, 233), (216, 227, 239, 228), (218, 217, 229, 230), (225, 224, 236, 237), (222, 221, 233, 234), (246, 245, 257, 258), (238, 237, 249, 250), (235, 234, 246, 247), (232, 231, 243, 244), (239, 238, 250, 251), (229, 228, 240, 241), (236, 235, 247, 248), (233, 232, 244, 245), (228, 239, 251, 240), (230, 229, 241, 242), (237, 236, 248, 249), (234, 233, 245, 246), (258, 257, 269, 270), (243, 242, 254, 255), (250, 249, 261, 262), (247, 246, 258, 259), (244, 243, 255, 256), (251, 250, 262, 263), (241, 240, 252, 253), (248, 247, 259, 260), (245, 244, 256, 257), (240, 251, 263, 252), (242, 241, 253, 254), (249, 248, 260, 261), (273, 272, 284, 285), (255, 254, 266, 267), (262, 261, 273, 274), (259, 258, 270, 271), (256, 255, 267, 268), (263, 262, 274, 275), (253, 252, 264, 265), (260, 259, 271, 272), (257, 256, 268, 269), (252, 263, 275, 264), (254, 253, 265, 266), (261, 260, 272, 273), (278, 277, 289, 290), (270, 269, 281, 282), (267, 266, 278, 279), (274, 273, 285, 286), (271, 270, 282, 283), (268, 267, 279, 280), (275, 274, 286, 287), (265, 264, 276, 277), (272, 271, 283, 284), (269, 268, 280, 281), (264, 275, 287, 276), (266, 265, 277, 278), (288, 299, 311, 300), (285, 284, 296, 297), (282, 281, 293, 294), (279, 278, 290, 291), (286, 285, 297, 298), (283, 282, 294, 295), (280, 279, 291, 292), (287, 286, 298, 299), (277, 276, 288, 289), (284, 283, 295, 296), (281, 280, 292, 293), (276, 287, 299, 288), (305, 304, 316, 317), (290, 289, 301, 302), (297, 296, 308, 309), (294, 293, 305, 306), (291, 290, 302, 303), (298, 297, 309, 310), (295, 294, 306, 307), (292, 291, 303, 304), (299, 298, 310, 311), (289, 288, 300, 301), (296, 295, 307, 308), (293, 292, 304, 305), (317, 316, 328, 329), (300, 311, 323, 312), (302, 301, 313, 314), (309, 308, 320, 321), (306, 305, 317, 318), (303, 302, 314, 315), (310, 309, 321, 322), (307, 306, 318, 319), (304, 303, 315, 316), (311, 310, 322, 323), (301, 300, 312, 313), (308, 307, 319, 320), (332, 331, 343, 344), (312, 323, 335, 324), (314, 313, 325, 326), (321, 320, 332, 333), (318, 317, 329, 330), (315, 314, 326, 327), (322, 321, 333, 334), (319, 318, 330, 331), (316, 315, 327, 328), (323, 322, 334, 335), (313, 312, 324, 325), (320, 319, 331, 332), (337, 336, 348, 349), (329, 328, 340, 341), (324, 335, 347, 336), (326, 325, 337, 338), (333, 332, 344, 345), (330, 329, 341, 342), (327, 326, 338, 339), (334, 333, 345, 346), (331, 330, 342, 343), (328, 327, 339, 340), (335, 334, 346, 347), (325, 324, 336, 337), (359, 358, 370, 371), (344, 343, 355, 356), (341, 340, 352, 353), (336, 347, 359, 348), (338, 337, 349, 350), (345, 344, 356, 357), (342, 341, 353, 354), (339, 338, 350, 351), (346, 345, 357, 358), (343, 342, 354, 355), (340, 339, 351, 352), (347, 346, 358, 359), (364, 363, 375, 376), (349, 348, 360, 361), (356, 355, 367, 368), (353, 352, 364, 365), (348, 359, 371, 360), (350, 349, 361, 362), (357, 356, 368, 369), (354, 353, 365, 366), (351, 350, 362, 363), (358, 357, 369, 370), (355, 354, 366, 367), (352, 351, 363, 364), (376, 375, 387, 388), (371, 370, 382, 383), (361, 360, 372, 373), (368, 367, 379, 380), (365, 364, 376, 377), (360, 371, 383, 372), (362, 361, 373, 374), (369, 368, 380, 381), (366, 365, 377, 378), (363, 362, 374, 375), (370, 369, 381, 382), (367, 366, 378, 379), (391, 390, 402, 403), (383, 382, 394, 395), (373, 372, 384, 385), (380, 379, 391, 392), (377, 376, 388, 389), (372, 383, 395, 384), (374, 373, 385, 386), (381, 380, 392, 393), (378, 377, 389, 390), (375, 374, 386, 387), (382, 381, 393, 394), (379, 378, 390, 391), (403, 402, 414, 415), (388, 387, 399, 400), (395, 394, 406, 407), (385, 384, 396, 397), (392, 391, 403, 404), (389, 388, 400, 401), (384, 395, 407, 396), (386, 385, 397, 398), (393, 392, 404, 405), (390, 389, 401, 402), (387, 386, 398, 399), (394, 393, 405, 406), (418, 417, 429, 430), (400, 399, 411, 412), (407, 406, 418, 419), (397, 396, 408, 409), (404, 403, 415, 416), (401, 400, 412, 413), (396, 407, 419, 408), (398, 397, 409, 410), (405, 404, 416, 417), (402, 401, 413, 414), (399, 398, 410, 411), (406, 405, 417, 418), (423, 422, 434, 435), (415, 414, 426, 427), (412, 411, 423, 424), (419, 418, 430, 431), (409, 408, 420, 421), (416, 415, 427, 428), (413, 412, 424, 425), (408, 419, 431, 420), (410, 409, 421, 422), (417, 416, 428, 429), (414, 413, 425, 426), (411, 410, 422, 423), (435, 434, 446, 447), (430, 429, 441, 442), (427, 426, 438, 439), (424, 423, 435, 436), (431, 430, 442, 443), (421, 420, 432, 433), (428, 427, 439, 440), (425, 424, 436, 437), (420, 431, 443, 432), (422, 421, 433, 434), (429, 428, 440, 441), (426, 425, 437, 438), (450, 449, 461, 462), (442, 441, 453, 454), (439, 438, 450, 451), (436, 435, 447, 448), (443, 442, 454, 455), (433, 432, 444, 445), (440, 439, 451, 452), (437, 436, 448, 449), (432, 443, 455, 444), (434, 433, 445, 446), (441, 440, 452, 453), (438, 437, 449, 450), (457, 456, 467, 466, 465, 464, 463, 462, 461, 460, 459, 458), (447, 446, 458, 459), (454, 453, 465, 466), (451, 450, 462, 463), (448, 447, 459, 460), (455, 454, 466, 467), (445, 444, 456, 457), (452, 451, 463, 464), (449, 448, 460, 461), (444, 455, 467, 456), (446, 445, 457, 458), (453, 452, 464, 465), (528, 469, 471, 529), (529, 471, 473, 530), (530, 473, 475, 531), (531, 475, 477, 532), (532, 477, 479, 533), (533, 479, 481, 534), (534, 481, 483, 535), (535, 483, 485, 536), (536, 485, 487, 537), (537, 487, 489, 538), (477, 475, 543, 544), (538, 489, 491, 539), (539, 491, 469, 528), (468, 470, 472, 474, 476, 478, 480, 482, 484, 486, 488, 490), (490, 503, 492, 468), (488, 502, 503, 490), (486, 501, 502, 488), (484, 500, 501, 486), (482, 499, 500, 484), (480, 498, 499, 482), (478, 497, 498, 480), (476, 496, 497, 478), (474, 495, 496, 476), (472, 494, 495, 474), (470, 493, 494, 472), (468, 492, 493, 470), (526, 515, 504, 527), (525, 514, 515, 526), (524, 513, 514, 525), (523, 512, 513, 524), (522, 511, 512, 523), (521, 510, 511, 522), (520, 509, 510, 521), (519, 508, 509, 520), (518, 507, 508, 519), (517, 506, 507, 518), (516, 505, 506, 517), (527, 504, 505, 516), (492, 527, 516, 493), (493, 516, 517, 494), (494, 517, 518, 495), (495, 518, 519, 496), (496, 519, 520, 497), (497, 520, 521, 498), (498, 521, 522, 499), (499, 522, 523, 500), (500, 523, 524, 501), (501, 524, 525, 502), (502, 525, 526, 503), (503, 526, 527, 492), (515, 539, 528, 504), (514, 538, 539, 515), (513, 537, 538, 514), (512, 536, 537, 513), (511, 535, 536, 512), (510, 534, 535, 511), (509, 533, 534, 510), (508, 532, 533, 509), (507, 531, 532, 508), (506, 530, 531, 507), (505, 529, 530, 506), (504, 528, 529, 505), (549, 548, 560, 561), (469, 491, 551, 540), (471, 469, 540, 541), (475, 473, 542, 543), (491, 489, 550, 551), (473, 471, 541, 542), (489, 487, 549, 550), (487, 485, 548, 549), (485, 483, 547, 548), (483, 481, 546, 547), (481, 479, 545, 546), (479, 477, 544, 545), (552, 563, 575, 564), (546, 545, 557, 558), (543, 542, 554, 555), (550, 549, 561, 562), (547, 546, 558, 559), (544, 543, 555, 556), (551, 550, 562, 563), (541, 540, 552, 553), (548, 547, 559, 560), (545, 544, 556, 557), (540, 551, 563, 552), (542, 541, 553, 554), (569, 568, 580, 581), (554, 553, 565, 566), (561, 560, 572, 573), (558, 557, 569, 570), (555, 554, 566, 567), (562, 561, 573, 574), (559, 558, 570, 571), (556, 555, 567, 568), (563, 562, 574, 575), (553, 552, 564, 565), (560, 559, 571, 572), (557, 556, 568, 569), (577, 576, 587, 586, 585, 584, 583, 582, 581, 580, 579, 578), (564, 575, 587, 576), (566, 565, 577, 578), (573, 572, 584, 585), (570, 569, 581, 582), (567, 566, 578, 579), (574, 573, 585, 586), (571, 570, 582, 583), (568, 567, 579, 580), (575, 574, 586, 587), (565, 564, 576, 577), (572, 571, 583, 584), (588, 589, 591, 590), (590, 591, 593, 592), (592, 593, 595, 594), (594, 595, 597, 596), (596, 597, 599, 598), (598, 599, 601, 600), (589, 603, 675, 668), (600, 601, 603, 602), (602, 603, 589, 588), (594, 596, 608, 607), (610, 611, 619, 618), (600, 602, 611, 610), (590, 592, 606, 605), (596, 598, 609, 608), (602, 588, 604, 611), (588, 590, 605, 604), (592, 594, 607, 606), (598, 600, 610, 609), (617, 618, 626, 625), (608, 609, 617, 616), (606, 607, 615, 614), (604, 605, 613, 612), (611, 604, 612, 619), (609, 610, 618, 617), (607, 608, 616, 615), (605, 606, 614, 613), (620, 621, 629, 628), (615, 616, 624, 623), (613, 614, 622, 621), (618, 619, 627, 626), (616, 617, 625, 624), (614, 615, 623, 622), (612, 613, 621, 620), (619, 612, 620, 627), (630, 631, 639, 638), (627, 620, 628, 635), (625, 626, 634, 633), (623, 624, 632, 631), (621, 622, 630, 629), (626, 627, 635, 634), (624, 625, 633, 632), (622, 623, 631, 630), (642, 643, 651, 650), (628, 629, 637, 636), (635, 628, 636, 643), (633, 634, 642, 641), (631, 632, 640, 639), (629, 630, 638, 637), (634, 635, 643, 642), (632, 633, 641, 640), (647, 648, 656, 655), (640, 641, 649, 648), (638, 639, 647, 646), (636, 637, 645, 644), (643, 636, 644, 651), (641, 642, 650, 649), (639, 640, 648, 647), (637, 638, 646, 645), (659, 652, 660, 667), (645, 646, 654, 653), (650, 651, 659, 658), (648, 649, 657, 656), (646, 647, 655, 654), (644, 645, 653, 652), (651, 644, 652, 659), (649, 650, 658, 657), (660, 661, 662, 663, 664, 665, 666, 667), (657, 658, 666, 665), (655, 656, 664, 663), (653, 654, 662, 661), (658, 659, 667, 666), (656, 657, 665, 664), (654, 655, 663, 662), (652, 653, 661, 660), (672, 671, 679, 680), (591, 589, 668, 669), (595, 593, 670, 671), (601, 599, 673, 674), (597, 595, 671, 672), (603, 601, 674, 675), (593, 591, 669, 670), (599, 597, 672, 673), (676, 683, 691, 684), (670, 669, 677, 678), (675, 674, 682, 683), (673, 672, 680, 681), (671, 670, 678, 679), (669, 668, 676, 677), (668, 675, 683, 676), (674, 673, 681, 682), (689, 688, 696, 697), (682, 681, 689, 690), (680, 679, 687, 688), (678, 677, 685, 686), (683, 682, 690, 691), (681, 680, 688, 689), (679, 678, 686, 687), (677, 676, 684, 685), (699, 698, 706, 707), (687, 686, 694, 695), (685, 684, 692, 693), (684, 691, 699, 692), (690, 689, 697, 698), (688, 687, 695, 696), (686, 685, 693, 694), (691, 690, 698, 699), (706, 705, 713, 714), (697, 696, 704, 705), (695, 694, 702, 703), (693, 692, 700, 701), (692, 699, 707, 700), (698, 697, 705, 706), (696, 695, 703, 704), (694, 693, 701, 702), (709, 708, 716, 717), (704, 703, 711, 712), (702, 701, 709, 710), (707, 706, 714, 715), (705, 704, 712, 713), (703, 702, 710, 711), (701, 700, 708, 709), (700, 707, 715, 708), (717, 716, 723, 722, 721, 720, 719, 718), (708, 715, 723, 716), (714, 713, 721, 722), (712, 711, 719, 720), (710, 709, 717, 718), (715, 714, 722, 723), (713, 712, 720, 721), (711, 710, 718, 719), (724, 725, 727, 726), (726, 727, 729, 728), (728, 729, 731, 730), (730, 731, 733, 732), (732, 733, 735, 734), (734, 735, 737, 736), (725, 739, 811, 804), (736, 737, 739, 738), (738, 739, 725, 724), (730, 732, 744, 743), (746, 747, 755, 754), (736, 738, 747, 746), (726, 728, 742, 741), (732, 734, 745, 744), (738, 724, 740, 747), (724, 726, 741, 740), (728, 730, 743, 742), (734, 736, 746, 745), (753, 754, 762, 761), (744, 745, 753, 752), (742, 743, 751, 750), (740, 741, 749, 748), (747, 740, 748, 755), (745, 746, 754, 753), (743, 744, 752, 751), (741, 742, 750, 749), (756, 757, 765, 764), (751, 752, 760, 759), (749, 750, 758, 757), (754, 755, 763, 762), (752, 753, 761, 760), (750, 751, 759, 758), (748, 749, 757, 756), (755, 748, 756, 763), (766, 767, 775, 774), (763, 756, 764, 771), (761, 762, 770, 769), (759, 760, 768, 767), (757, 758, 766, 765), (762, 763, 771, 770), (760, 761, 769, 768), (758, 759, 767, 766), (778, 779, 787, 786), (764, 765, 773, 772), (771, 764, 772, 779), (769, 770, 778, 777), (767, 768, 776, 775), (765, 766, 774, 773), (770, 771, 779, 778), (768, 769, 777, 776), (783, 784, 792, 791), (776, 777, 785, 784), (774, 775, 783, 782), (772, 773, 781, 780), (779, 772, 780, 787), (777, 778, 786, 785), (775, 776, 784, 783), (773, 774, 782, 781), (795, 788, 796, 803), (781, 782, 790, 789), (786, 787, 795, 794), (784, 785, 793, 792), (782, 783, 791, 790), (780, 781, 789, 788), (787, 780, 788, 795), (785, 786, 794, 793), (796, 797, 798, 799, 800, 801, 802, 803), (793, 794, 802, 801), (791, 792, 800, 799), (789, 790, 798, 797), (794, 795, 803, 802), (792, 793, 801, 800), (790, 791, 799, 798), (788, 789, 797, 796), (808, 807, 815, 816), (727, 725, 804, 805), (731, 729, 806, 807), (737, 735, 809, 810), (733, 731, 807, 808), (739, 737, 810, 811), (729, 727, 805, 806), (735, 733, 808, 809), (812, 819, 827, 820), (806, 805, 813, 814), (811, 810, 818, 819), (809, 808, 816, 817), (807, 806, 814, 815), (805, 804, 812, 813), (804, 811, 819, 812), (810, 809, 817, 818), (825, 824, 832, 833), (818, 817, 825, 826), (816, 815, 823, 824), (814, 813, 821, 822), (819, 818, 826, 827), (817, 816, 824, 825), (815, 814, 822, 823), (813, 812, 820, 821), (835, 834, 842, 843), (823, 822, 830, 831), (821, 820, 828, 829), (820, 827, 835, 828), (826, 825, 833, 834), (824, 823, 831, 832), (822, 821, 829, 830), (827, 826, 834, 835), (842, 841, 849, 850), (833, 832, 840, 841), (831, 830, 838, 839), (829, 828, 836, 837), (828, 835, 843, 836), (834, 833, 841, 842), (832, 831, 839, 840), (830, 829, 837, 838), (845, 844, 852, 853), (840, 839, 847, 848), (838, 837, 845, 846), (843, 842, 850, 851), (841, 840, 848, 849), (839, 838, 846, 847), (837, 836, 844, 845), (836, 843, 851, 844), (853, 852, 859, 858, 857, 856, 855, 854), (844, 851, 859, 852), (850, 849, 857, 858), (848, 847, 855, 856), (846, 845, 853, 854), (851, 850, 858, 859), (849, 848, 856, 857), (847, 846, 854, 855), (876, 861, 863, 877), (877, 863, 865, 878), (878, 865, 867, 879), (879, 867, 869, 880), (880, 869, 871, 881), (881, 871, 873, 882), (893, 892, 885, 886), (882, 873, 875, 883), (883, 875, 861, 876), (860, 862, 864, 866, 868, 870, 872, 874), (874, 883, 876, 860), (872, 882, 883, 874), (870, 881, 882, 872), (868, 880, 881, 870), (866, 879, 880, 868), (864, 878, 879, 866), (862, 877, 878, 864), (860, 876, 877, 862), (884, 891, 907, 900), (895, 894, 888, 889), (897, 896, 891, 884), (892, 897, 884, 885), (898, 893, 886, 887), (899, 895, 889, 890), (894, 898, 887, 888), (896, 899, 890, 891), (875, 873, 899, 896), (869, 867, 898, 894), (873, 871, 895, 899), (867, 865, 893, 898), (863, 861, 897, 892), (861, 875, 896, 897), (871, 869, 894, 895), (865, 863, 892, 893), (907, 906, 914, 915), (890, 889, 905, 906), (888, 887, 903, 904), (886, 885, 901, 902), (891, 890, 906, 907), (889, 888, 904, 905), (887, 886, 902, 903), (885, 884, 900, 901), (914, 913, 921, 922), (905, 904, 912, 913), (903, 902, 910, 911), (901, 900, 908, 909), (900, 907, 915, 908), (906, 905, 913, 914), (904, 903, 911, 912), (902, 901, 909, 910), (917, 916, 923, 922, 921, 920, 919, 918), (912, 911, 919, 920), (910, 909, 917, 918), (915, 914, 922, 923), (913, 912, 920, 921), (911, 910, 918, 919), (909, 908, 916, 917), (908, 915, 923, 916), (974, 926, 930, 975), (925, 924, 928, 929), (932, 927, 931), (926, 925, 929, 930), (924, 969, 928), (975, 930, 935, 976), (929, 928, 933, 934), (932, 931, 936), (930, 929, 934, 935), (928, 969, 933), (976, 935, 939, 977), (934, 933, 937, 938), (932, 936, 940), (935, 934, 938, 939), (933, 969, 937), (977, 939, 943, 978), (938, 937, 941, 942), (932, 940, 944), (939, 938, 942, 943), (937, 969, 941), (978, 943, 947, 979), (942, 941, 945, 946), (932, 944, 948), (943, 942, 946, 947), (941, 969, 945), (979, 947, 951, 980), (946, 945, 949, 950), (932, 948, 952), (947, 946, 950, 951), (945, 969, 949), (980, 951, 955, 981), (950, 949, 953, 954), (932, 952, 956), (951, 950, 954, 955), (949, 969, 953), (981, 955, 959, 982), (954, 953, 957, 958), (932, 956, 960), (955, 954, 958, 959), (953, 969, 957), (982, 959, 963, 983), (958, 957, 961, 962), (932, 960, 964), (959, 958, 962, 963), (957, 969, 961), (983, 963, 967, 984), (962, 961, 965, 966), (932, 964, 968), (963, 962, 966, 967), (961, 969, 965), (984, 967, 972, 985), (966, 965, 970, 971), (932, 968, 973), (967, 966, 971, 972), (965, 969, 970), (985, 972, 926, 974), (971, 970, 924, 925), (932, 973, 927), (972, 971, 925, 926), (970, 969, 924), (997, 985, 974, 986), (996, 984, 985, 997), (995, 983, 984, 996), (994, 982, 983, 995), (993, 981, 982, 994), (992, 980, 981, 993), (991, 979, 980, 992), (990, 978, 979, 991), (989, 977, 978, 990), (988, 976, 977, 989), (987, 975, 976, 988), (986, 974, 975, 987), (927, 986, 987, 931), (931, 987, 988, 936), (936, 988, 989, 940), (940, 989, 990, 944), (944, 990, 991, 948), (948, 991, 992, 952), (952, 992, 993, 956), (956, 993, 994, 960), (960, 994, 995, 964), (964, 995, 996, 968), (968, 996, 997, 973), (973, 997, 986, 927)])
me_cylinder_002.polygons.foreach_set('material_index', [3, 3, 3, 3, 3, 3, 3, 3, 3, 3, 3, 3, 3, 3, 3, 3, 3, 3, 3, 3, 3, 3, 3, 3, 3, 3, 3, 3, 3, 3, 3, 3, 3, 3, 3, 3, 3, 3, 3, 3, 3, 3, 3, 3, 3, 3, 3, 3, 3, 3, 3, 3, 3, 3, 3, 3, 3, 3, 3, 3, 3, 3, 3, 3, 3, 3, 3, 3, 3, 3, 3, 3, 3, 3, 3, 3, 3, 3, 3, 3, 3, 3, 3, 3, 3, 3, 3, 3, 3, 3, 3, 3, 3, 3, 3, 3, 3, 3, 3, 3, 3, 3, 3, 3, 3, 3, 3, 3, 3, 3, 3, 3, 3, 3, 3, 3, 3, 3, 3, 3, 3, 3, 3, 3, 3, 3, 3, 3, 3, 3, 3, 3, 3, 3, 3, 3, 3, 3, 3, 3, 3, 3, 3, 3, 3, 3, 3, 3, 3, 3, 3, 3, 3, 3, 3, 3, 3, 3, 3, 3, 3, 3, 3, 3, 3, 3, 3, 3, 3, 3, 3, 3, 3, 3, 3, 3, 3, 3, 3, 3, 3, 3, 3, 3, 3, 3, 3, 3, 3, 3, 3, 3, 3, 3, 3, 3, 3, 3, 3, 3, 3, 3, 3, 3, 3, 3, 3, 3, 3, 3, 3, 3, 3, 3, 3, 3, 3, 3, 3, 3, 3, 3, 3, 3, 3, 3, 3, 3, 3, 3, 3, 3, 3, 3, 3, 3, 3, 3, 3, 3, 3, 3, 3, 3, 3, 3, 3, 3, 3, 3, 3, 3, 3, 3, 3, 3, 3, 3, 3, 3, 3, 3, 3, 3, 3, 3, 3, 3, 3, 3, 3, 3, 3, 3, 3, 3, 3, 3, 3, 3, 3, 3, 3, 3, 3, 3, 3, 3, 3, 3, 3, 3, 3, 3, 3, 3, 3, 3, 3, 3, 3, 3, 3, 3, 3, 3, 3, 3, 3, 3, 3, 3, 3, 3, 3, 3, 3, 3, 3, 3, 3, 3, 3, 3, 3, 3, 3, 3, 3, 3, 3, 3, 3, 3, 3, 3, 3, 3, 3, 3, 3, 3, 3, 3, 3, 3, 3, 3, 3, 3, 3, 3, 3, 3, 3, 3, 3, 3, 3, 3, 3, 3, 3, 3, 3, 3, 3, 3, 3, 3, 3, 3, 3, 3, 3, 3, 3, 3, 3, 3, 3, 3, 3, 3, 3, 3, 3, 3, 3, 3, 3, 3, 3, 3, 3, 3, 3, 3, 3, 3, 3, 3, 3, 3, 3, 3, 3, 3, 3, 3, 3, 3, 3, 3, 3, 3, 3, 3, 3, 3, 3, 3, 3, 3, 3, 3, 3, 3, 3, 3, 3, 3, 3, 3, 3, 3, 3, 3, 3, 3, 3, 3, 3, 3, 3, 3, 3, 3, 3, 3, 3, 3, 3, 3, 3, 3, 3, 3, 4, 4, 4, 4, 4, 4, 4, 4, 4, 4, 4, 4, 4, 4, 4, 4, 4, 4, 4, 4, 4, 4, 4, 4, 4, 4, 4, 4, 4, 4, 4, 4, 4, 4, 4, 4, 4, 4, 4, 4, 4, 4, 4, 4, 4, 4, 4, 4, 4, 4, 4, 4, 4, 4, 4, 4, 4, 4, 4, 4, 4, 4, 4, 4, 4, 4, 4, 4, 4, 4, 4, 4, 4, 4, 4, 4, 4, 4, 4, 4, 4, 4, 4, 4, 4, 4, 4, 4, 4, 4, 4, 4, 4, 4, 4, 4, 4, 4, 4, 4, 4, 4, 4, 4, 4, 4, 4, 4, 4, 4, 2, 2, 2, 2, 2, 2, 2, 2, 2, 2, 2, 2, 2, 2, 2, 2, 2, 2, 2, 2, 2, 2, 2, 2, 2, 2, 2, 2, 2, 2, 2, 2, 2, 2, 2, 2, 2, 2, 2, 2, 2, 2, 2, 2, 2, 2, 2, 2, 2, 2, 2, 2, 2, 2, 2, 2, 2, 2, 2, 2, 2, 2, 2, 2, 2, 2, 2, 2, 2, 2, 2, 2, 2, 2, 2, 2, 2, 2, 2, 2, 2, 2, 2, 2, 2, 2, 2, 2, 2, 2, 2, 2, 2, 2, 2, 2, 2, 2, 2, 2, 2, 2, 2, 2, 2, 2, 2, 2, 2, 2, 2, 2, 2, 2, 2, 2, 2, 2, 2, 2, 2, 2, 2, 2, 2, 2, 2, 2, 2, 2, 2, 2, 2, 2, 2, 2, 2, 2, 2, 2, 2, 2, 2, 2, 2, 2, 2, 2, 2, 2, 2, 2, 2, 2, 2, 2, 2, 2, 2, 2, 2, 2, 2, 2, 2, 2, 2, 2, 2, 2, 2, 2, 2, 2, 2, 2, 2, 2, 2, 2, 2, 2, 2, 2, 2, 2, 2, 2, 2, 2, 2, 2, 2, 2, 2, 2, 2, 2, 2, 2, 2, 2, 2, 2, 2, 2, 2, 2, 2, 2, 2, 2, 2, 2, 2, 2, 2, 2, 2, 2, 2, 2, 2, 2, 2, 2, 2, 2, 2, 2, 2, 2, 2, 2, 2, 2, 2, 2, 2, 2, 2, 2, 2, 2, 2, 2, 2, 2, 2, 2, 2, 2, 2, 2, 2, 2, 2, 2, 2, 2, 1, 1, 1, 1, 1, 1, 1, 1, 1, 1, 1, 1, 1, 1, 1, 1, 1, 1, 1, 1, 1, 1, 1, 1, 1, 1, 1, 1, 1, 1, 1, 1, 1, 1, 1, 1, 1, 1, 1, 1, 1, 1, 1, 1, 1, 1, 1, 1, 1, 1, 1, 1, 1, 1, 1, 1, 1, 1, 0, 0, 0, 0, 0, 0, 0, 0, 0, 0, 0, 0, 0, 0, 0, 0, 0, 0, 0, 0, 0, 0, 0, 0, 0, 0, 0, 0, 0, 0, 0, 0, 0, 0, 0, 0, 0, 0, 0, 0, 0, 0, 0, 0, 0, 0, 0, 0, 0, 0, 0, 0, 0, 0, 0, 0, 0, 0, 0, 0, 0, 0, 0, 0, 0, 0, 0, 0, 0, 0, 0, 0, 0, 0, 0, 0, 0, 0, 0, 0, 0, 0, 0, 0])
me_cylinder_002.materials.append(mat_lanternglass)
me_cylinder_002.materials.append(mat_lanternbase)
me_cylinder_002.materials.append(mat_woodlanter)
me_cylinder_002.materials.append(mat_handlelantern)
me_cylinder_002.materials.append(mat_metalliclanter)
me_cylinder_002.use_remesh_preserve_volume = False
me_cylinder_002.use_remesh_preserve_attributes = False
me_cylinder_002.use_mirror_vertex_groups = False
me_cylinder_002.update()

# ---- objects
ob_cylinder = bpy.data.objects.new('Cylinder', me_cylinder_002)

# ---- transforms, parenting, visibility, modifiers, constraints
ob_cylinder.location = (0.0, 1.137e-13, 0.0)
ob_cylinder.rotation_euler = (1.571, 0.0, 0.0)
ob_cylinder.scale = (0.5794, 0.5794, 0.5794)
ob_cylinder.lineart.crease_threshold = 0.0

# ---- collection membership
col_collection_1.objects.link(ob_cylinder)

# ---- scene / render settings (as saved in the file)
scene.frame_start = 1; scene.frame_end = 250; scene.frame_set(46)
scene.render.engine = 'CYCLES'
scene.render.resolution_percentage = 50
scene.render.dither_intensity = 0.0
scene.cycles.use_denoising = False
scene.cycles.samples = 128
scene.cycles.sampling_pattern = 'TABULATED_SOBOL'
scene.cycles.light_sampling_threshold = 0.0
scene.cycles.use_adaptive_sampling = False
scene.cycles.use_light_tree = False
scene.cycles.blur_glossy = 0.0
scene.cycles.sample_clamp_indirect = 0.0
scene.view_settings.view_transform = 'Standard'
bpy.context.view_layer.update()

# ---- added for rendering (the .blend has no active camera and no usable light): camera, sun
cam_auto = bpy.data.cameras.new('AutoCamera')
cam_auto.lens = 50.0
cam_auto.sensor_width = 36.0
cam_auto.clip_end = 1000.0
ob_auto_camera = bpy.data.objects.new('AutoCamera', cam_auto)
scene.collection.objects.link(ob_auto_camera)
ob_auto_camera.location = (4.63703, -5.54453, 3.8142)
ob_auto_camera.rotation_euler = (1.09748, -7.21219e-08, 0.694738)
scene.camera = ob_auto_camera
light_auto_sun = bpy.data.lights.new('AutoSun', 'SUN')
light_auto_sun.energy = 3.0
light_auto_sun.angle = 0.0523599
ob_auto_sun = bpy.data.objects.new('AutoSun', light_auto_sun)
scene.collection.objects.link(ob_auto_sun)
ob_auto_sun.rotation_euler = (0.872665, 0.174533, 0.523599)
bpy.context.view_layer.update()
